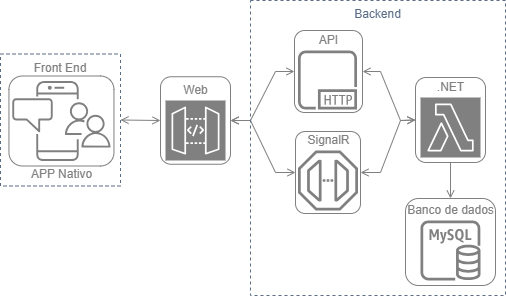

The diagram above was exported from draw.io. Its source (the exported page's mxGraphModel, read from the mxfile embedded in the PNG):
<mxGraphModel dx="797" dy="439" grid="1" gridSize="5" guides="1" tooltips="1" connect="1" arrows="1" fold="1" page="1" pageScale="1" pageWidth="827" pageHeight="1169" math="0" shadow="0">
  <root>
    <mxCell id="0" />
    <mxCell id="1" parent="0" />
    <mxCell id="lPHTyNVPaCDK_1d0aXbo-4" value="&lt;font color=&quot;#808080&quot;&gt;Front End&lt;/font&gt;" style="fillColor=none;strokeColor=#5A6C86;dashed=1;verticalAlign=top;fontStyle=0;fontColor=#5A6C86;whiteSpace=wrap;html=1;" vertex="1" parent="1">
      <mxGeometry x="5" y="58.5" width="120" height="132" as="geometry" />
    </mxCell>
    <mxCell id="lPHTyNVPaCDK_1d0aXbo-1" value="&lt;font color=&quot;#808080&quot;&gt;APP Nativo&lt;/font&gt;" style="sketch=0;outlineConnect=0;gradientColor=none;fontColor=#545B64;strokeColor=none;fillColor=#808080;dashed=0;verticalLabelPosition=bottom;verticalAlign=top;align=center;html=1;fontSize=12;fontStyle=0;aspect=fixed;shape=mxgraph.aws4.illustration_notification;pointerEvents=1" vertex="1" parent="1">
      <mxGeometry x="16.560000000000002" y="85.5" width="98.76" height="80" as="geometry" />
    </mxCell>
    <mxCell id="lPHTyNVPaCDK_1d0aXbo-10" value="&lt;font color=&quot;#808080&quot;&gt;Web&lt;/font&gt;" style="text;html=1;align=center;verticalAlign=middle;resizable=0;points=[];autosize=1;strokeColor=none;fillColor=none;" vertex="1" parent="1">
      <mxGeometry x="177.5" y="80" width="45" height="30" as="geometry" />
    </mxCell>
    <mxCell id="lPHTyNVPaCDK_1d0aXbo-13" value="" style="sketch=0;outlineConnect=0;fontColor=#232F3E;gradientColor=none;fillColor=#808080;strokeColor=none;dashed=0;verticalLabelPosition=bottom;verticalAlign=top;align=center;html=1;fontSize=12;fontStyle=0;aspect=fixed;pointerEvents=1;shape=mxgraph.aws4.endpoint;" vertex="1" parent="1">
      <mxGeometry x="302.5" y="155" width="60" height="60" as="geometry" />
    </mxCell>
    <mxCell id="lPHTyNVPaCDK_1d0aXbo-14" value="" style="html=1;endArrow=open;elbow=vertical;startArrow=open;startFill=0;endFill=0;strokeColor=#808080;rounded=0;exitX=1;exitY=0.5;exitDx=0;exitDy=0;entryX=0;entryY=0.5;entryDx=0;entryDy=0;" edge="1" parent="1" source="lPHTyNVPaCDK_1d0aXbo-4" target="lPHTyNVPaCDK_1d0aXbo-23">
      <mxGeometry width="100" relative="1" as="geometry">
        <mxPoint x="130" y="125" as="sourcePoint" />
        <mxPoint x="165" y="115" as="targetPoint" />
      </mxGeometry>
    </mxCell>
    <mxCell id="lPHTyNVPaCDK_1d0aXbo-15" value="" style="sketch=0;outlineConnect=0;fontColor=#232F3E;gradientColor=none;fillColor=#808080;strokeColor=none;dashed=0;verticalLabelPosition=bottom;verticalAlign=top;align=center;html=1;fontSize=12;fontStyle=0;aspect=fixed;pointerEvents=1;shape=mxgraph.aws4.http_protocol;" vertex="1" parent="1">
      <mxGeometry x="302.5" y="55" width="59" height="59" as="geometry" />
    </mxCell>
    <mxCell id="lPHTyNVPaCDK_1d0aXbo-16" value="&lt;font color=&quot;#808080&quot;&gt;API&lt;/font&gt;" style="text;html=1;align=center;verticalAlign=middle;resizable=0;points=[];autosize=1;strokeColor=none;fillColor=none;" vertex="1" parent="1">
      <mxGeometry x="312.5" y="30" width="40" height="30" as="geometry" />
    </mxCell>
    <mxCell id="lPHTyNVPaCDK_1d0aXbo-17" value="&lt;font color=&quot;#808080&quot;&gt;SignalR&lt;/font&gt;" style="text;html=1;align=center;verticalAlign=middle;resizable=0;points=[];autosize=1;strokeColor=none;fillColor=none;" vertex="1" parent="1">
      <mxGeometry x="300" y="130" width="65" height="30" as="geometry" />
    </mxCell>
    <mxCell id="lPHTyNVPaCDK_1d0aXbo-18" value="" style="html=1;endArrow=open;elbow=vertical;startArrow=open;startFill=0;endFill=0;strokeColor=#808080;rounded=0;exitX=1;exitY=0.5;exitDx=0;exitDy=0;entryX=0;entryY=0.5;entryDx=0;entryDy=0;" edge="1" parent="1" source="lPHTyNVPaCDK_1d0aXbo-23" target="lPHTyNVPaCDK_1d0aXbo-25">
      <mxGeometry width="100" relative="1" as="geometry">
        <mxPoint x="255" y="100" as="sourcePoint" />
        <mxPoint x="280" y="70" as="targetPoint" />
        <Array as="points">
          <mxPoint x="255" y="125" />
          <mxPoint x="280" y="76" />
        </Array>
      </mxGeometry>
    </mxCell>
    <mxCell id="lPHTyNVPaCDK_1d0aXbo-19" value="" style="html=1;endArrow=open;elbow=vertical;startArrow=open;startFill=0;endFill=0;strokeColor=#808080;rounded=0;exitX=1;exitY=0.5;exitDx=0;exitDy=0;entryX=0;entryY=0.5;entryDx=0;entryDy=0;" edge="1" parent="1" source="lPHTyNVPaCDK_1d0aXbo-23" target="lPHTyNVPaCDK_1d0aXbo-27">
      <mxGeometry width="100" relative="1" as="geometry">
        <mxPoint x="255" y="125" as="sourcePoint" />
        <mxPoint x="265" y="150" as="targetPoint" />
        <Array as="points">
          <mxPoint x="255" y="125" />
          <mxPoint x="280" y="177" />
        </Array>
      </mxGeometry>
    </mxCell>
    <mxCell id="lPHTyNVPaCDK_1d0aXbo-23" value="" style="rounded=1;whiteSpace=wrap;html=1;fillColor=none;strokeColor=#808080;" vertex="1" parent="1">
      <mxGeometry x="165" y="81.25" width="70" height="87.5" as="geometry" />
    </mxCell>
    <mxCell id="lPHTyNVPaCDK_1d0aXbo-22" value="" style="rounded=1;whiteSpace=wrap;html=1;fillColor=none;strokeColor=#808080;" vertex="1" parent="1">
      <mxGeometry x="13.439999999999998" y="80.5" width="105" height="90" as="geometry" />
    </mxCell>
    <mxCell id="lPHTyNVPaCDK_1d0aXbo-24" value="" style="sketch=0;points=[[0,0,0],[0.25,0,0],[0.5,0,0],[0.75,0,0],[1,0,0],[0,1,0],[0.25,1,0],[0.5,1,0],[0.75,1,0],[1,1,0],[0,0.25,0],[0,0.5,0],[0,0.75,0],[1,0.25,0],[1,0.5,0],[1,0.75,0]];outlineConnect=0;fontColor=#232F3E;gradientColor=none;gradientDirection=north;fillColor=#808080;strokeColor=#ffffff;dashed=0;verticalLabelPosition=bottom;verticalAlign=top;align=center;html=1;fontSize=12;fontStyle=0;aspect=fixed;shape=mxgraph.aws4.resourceIcon;resIcon=mxgraph.aws4.api_gateway;" vertex="1" parent="1">
      <mxGeometry x="170" y="105" width="60" height="60" as="geometry" />
    </mxCell>
    <mxCell id="lPHTyNVPaCDK_1d0aXbo-25" value="" style="rounded=1;whiteSpace=wrap;html=1;fillColor=none;strokeColor=#808080;" vertex="1" parent="1">
      <mxGeometry x="299" y="35" width="68" height="82" as="geometry" />
    </mxCell>
    <mxCell id="lPHTyNVPaCDK_1d0aXbo-27" value="" style="rounded=1;whiteSpace=wrap;html=1;fillColor=none;strokeColor=#808080;" vertex="1" parent="1">
      <mxGeometry x="300" y="136" width="65" height="82" as="geometry" />
    </mxCell>
    <mxCell id="lPHTyNVPaCDK_1d0aXbo-28" value="Backend" style="fillColor=none;strokeColor=#5A6C86;dashed=1;verticalAlign=top;fontStyle=0;fontColor=#5A6C86;whiteSpace=wrap;html=1;" vertex="1" parent="1">
      <mxGeometry x="255" y="5" width="255" height="295" as="geometry" />
    </mxCell>
    <mxCell id="lPHTyNVPaCDK_1d0aXbo-29" value="" style="sketch=0;points=[[0,0,0],[0.25,0,0],[0.5,0,0],[0.75,0,0],[1,0,0],[0,1,0],[0.25,1,0],[0.5,1,0],[0.75,1,0],[1,1,0],[0,0.25,0],[0,0.5,0],[0,0.75,0],[1,0.25,0],[1,0.5,0],[1,0.75,0]];outlineConnect=0;fontColor=#232F3E;gradientColor=none;gradientDirection=north;fillColor=#808080;strokeColor=#ffffff;dashed=0;verticalLabelPosition=bottom;verticalAlign=top;align=center;html=1;fontSize=12;fontStyle=0;aspect=fixed;shape=mxgraph.aws4.resourceIcon;resIcon=mxgraph.aws4.lambda;" vertex="1" parent="1">
      <mxGeometry x="425" y="102" width="60" height="60" as="geometry" />
    </mxCell>
    <mxCell id="lPHTyNVPaCDK_1d0aXbo-31" value="&lt;font color=&quot;#808080&quot;&gt;.NET&lt;/font&gt;" style="text;html=1;align=center;verticalAlign=middle;resizable=0;points=[];autosize=1;strokeColor=none;fillColor=none;" vertex="1" parent="1">
      <mxGeometry x="430" y="77" width="50" height="30" as="geometry" />
    </mxCell>
    <mxCell id="lPHTyNVPaCDK_1d0aXbo-32" value="" style="rounded=1;whiteSpace=wrap;html=1;fillColor=none;strokeColor=#808080;" vertex="1" parent="1">
      <mxGeometry x="420" y="82" width="70" height="85" as="geometry" />
    </mxCell>
    <mxCell id="lPHTyNVPaCDK_1d0aXbo-33" value="" style="html=1;endArrow=open;elbow=vertical;startArrow=open;startFill=0;endFill=0;strokeColor=#808080;rounded=0;entryX=1;entryY=0.5;entryDx=0;entryDy=0;exitX=0;exitY=0.5;exitDx=0;exitDy=0;" edge="1" parent="1" source="lPHTyNVPaCDK_1d0aXbo-32" target="lPHTyNVPaCDK_1d0aXbo-25">
      <mxGeometry width="100" relative="1" as="geometry">
        <mxPoint x="415" y="115" as="sourcePoint" />
        <mxPoint x="380" y="81.25" as="targetPoint" />
        <Array as="points">
          <mxPoint x="405" y="125" />
          <mxPoint x="385" y="76" />
        </Array>
      </mxGeometry>
    </mxCell>
    <mxCell id="lPHTyNVPaCDK_1d0aXbo-34" value="" style="html=1;endArrow=open;elbow=vertical;startArrow=open;startFill=0;endFill=0;strokeColor=#808080;rounded=0;entryX=1;entryY=0.5;entryDx=0;entryDy=0;exitX=0;exitY=0.5;exitDx=0;exitDy=0;" edge="1" parent="1" source="lPHTyNVPaCDK_1d0aXbo-32" target="lPHTyNVPaCDK_1d0aXbo-27">
      <mxGeometry width="100" relative="1" as="geometry">
        <mxPoint x="405" y="140" as="sourcePoint" />
        <mxPoint x="365" y="124" as="targetPoint" />
        <Array as="points">
          <mxPoint x="405" y="125" />
          <mxPoint x="385" y="177" />
        </Array>
      </mxGeometry>
    </mxCell>
    <mxCell id="lPHTyNVPaCDK_1d0aXbo-35" value="" style="sketch=0;outlineConnect=0;fontColor=#232F3E;gradientColor=none;fillColor=#808080;strokeColor=none;dashed=0;verticalLabelPosition=bottom;verticalAlign=top;align=center;html=1;fontSize=12;fontStyle=0;aspect=fixed;pointerEvents=1;shape=mxgraph.aws4.rds_mysql_instance;" vertex="1" parent="1">
      <mxGeometry x="425" y="225" width="60" height="60" as="geometry" />
    </mxCell>
    <mxCell id="lPHTyNVPaCDK_1d0aXbo-36" value="" style="rounded=1;whiteSpace=wrap;html=1;fillColor=none;strokeColor=#808080;" vertex="1" parent="1">
      <mxGeometry x="410" y="203" width="90" height="87" as="geometry" />
    </mxCell>
    <mxCell id="lPHTyNVPaCDK_1d0aXbo-37" value="&lt;font color=&quot;#808080&quot;&gt;Banco de dados&lt;/font&gt;" style="text;html=1;align=center;verticalAlign=middle;resizable=0;points=[];autosize=1;strokeColor=none;fillColor=none;" vertex="1" parent="1">
      <mxGeometry x="400" y="200" width="110" height="30" as="geometry" />
    </mxCell>
    <mxCell id="lPHTyNVPaCDK_1d0aXbo-38" value="" style="html=1;endArrow=open;elbow=vertical;startArrow=none;startFill=0;endFill=0;strokeColor=#808080;rounded=0;exitX=0.5;exitY=1;exitDx=0;exitDy=0;entryX=0.5;entryY=0;entryDx=0;entryDy=0;" edge="1" parent="1" source="lPHTyNVPaCDK_1d0aXbo-32" target="lPHTyNVPaCDK_1d0aXbo-36">
      <mxGeometry width="100" relative="1" as="geometry">
        <mxPoint x="505" y="164.44" as="sourcePoint" />
        <mxPoint x="480" y="210" as="targetPoint" />
      </mxGeometry>
    </mxCell>
  </root>
</mxGraphModel>